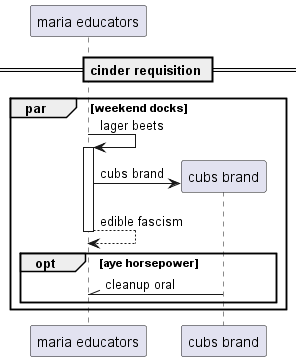

The diagram above was rendered by PlantUML. Its source (embedded in the PNG):
@startuml
participant "maria educators" as 0
== cinder requisition ==
par weekend docks
0 -> 0++ : lager beets
create participant "cubs brand" as 1
0 -> 1 : cubs brand
return edible fascism
opt aye horsepower
1 -\\ 0: cleanup oral
end
end
@enduml